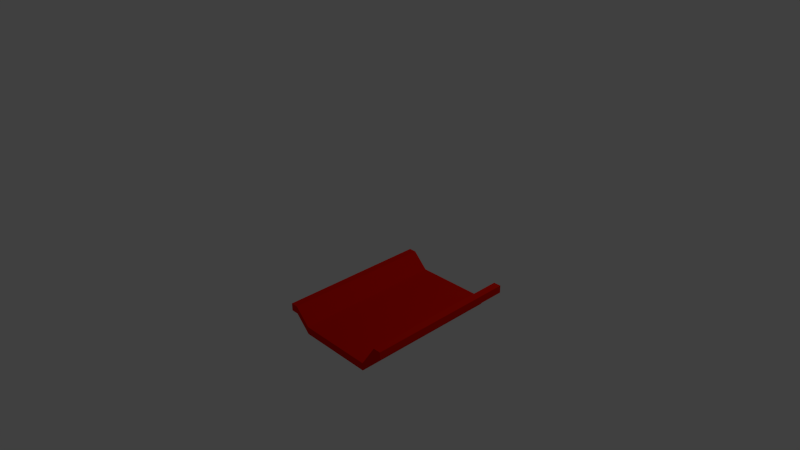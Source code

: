 # Source: tile-BLENDER_v254.blend  (saved by Blender 2.54.0; exported with 4.5.12 LTS)
import bpy
from mathutils import Matrix  # noqa: F401  (used for matrix-valued properties, if any)

bpy.ops.wm.read_factory_settings(use_empty=True)
scene = bpy.context.scene
scene.name = 'Scene'

# ---- collections
col_collection_1 = bpy.data.collections.new('Collection 1'); scene.collection.children.link(col_collection_1)

# ---- materials (node trees are filled in below, after node groups)
mat_rooftile = bpy.data.materials.new('rooftile')
mat_rooftile.alpha_threshold = 0.0
mat_rooftile.use_transparent_shadow = False
mat_rooftile.diffuse_color = (0.8, 0.007345, 0.0, 1.0)
mat_rooftile.roughness = 0.5
mat_rooftile.line_color = (0.0, 0.0, 0.0, 1.0)

# ---- material node trees

# ---- world
world_world = bpy.data.worlds.new('World'); scene.world = world_world
world_world.color = (0.05088, 0.05088, 0.05088)
world_world.use_sun_shadow = False
world_world.sun_shadow_jitter_overblur = 0.0
world_world.cycles.sampling_method = 'MANUAL'
world_world.cycles.sample_map_resolution = 256

# ---- cameras
cam_camera = bpy.data.cameras.new('Camera')
cam_camera.clip_end = 100.0
cam_camera.lens = 35.0
cam_camera.ortho_scale = 7.314
cam_camera.dof.focus_distance = 0.0
cam_camera.dof.aperture_fstop = 128.0

# ---- lights
light_lamp = bpy.data.lights.new('Lamp', 'POINT')
light_lamp.transmission_factor = 0.0
light_lamp.cutoff_distance = 30.0
light_lamp.energy = 100.0
light_lamp.shadow_buffer_clip_start = 1.001
light_lamp.shadow_soft_size = 1.0
light_lamp.shadow_maximum_resolution = 0.006
light_lamp.use_absolute_resolution = True
light_lamp.cycles.use_multiple_importance_sampling = False

# ---- meshes
me_mesh = bpy.data.meshes.new('Mesh')
me_mesh.from_pydata([(0.7, 0.2, 0.0), (0.8, 0.2, 0.0), (1.0, 0.0, 0.0), (2.0, 0.0, 0.0), (2.2, 0.3, 0.0), (2.3, 0.3, 0.0), (2.3, 0.4, 0.0), (2.2, 0.4, 0.0), (2.0, 0.1, 0.0), (1.0, 0.1, 0.0), (0.8, 0.3, 0.0), (0.7, 0.3, 0.0), (0.7, 0.3, 1.994), (0.8, 0.3, 1.994), (1.0, 0.1, 1.994), (2.0, 0.1, 1.994), (2.2, 0.4, 1.994), (2.3, 0.4, 1.994), (2.3, 0.3, 1.994), (2.2, 0.3, 1.994), (2.0, 0.0, 1.994), (1.0, 0.0, 1.994), (0.8, 0.2, 1.994), (0.7, 0.2, 1.994)], [], [(5, 4, 7, 6), (4, 3, 8, 7), (3, 2, 9, 8), (2, 1, 10, 9), (1, 0, 11, 10), (10, 11, 12, 13), (11, 0, 23, 12), (9, 10, 13, 14), (8, 9, 14, 15), (7, 8, 15, 16), (5, 6, 17, 18), (6, 7, 16, 17), (4, 5, 18, 19), (3, 4, 19, 20), (2, 3, 20, 21), (1, 2, 21, 22), (0, 1, 22, 23), (16, 19, 18, 17), (15, 20, 19, 16), (14, 21, 20, 15), (13, 22, 21, 14), (12, 23, 22, 13)])
me_mesh.materials.append(mat_rooftile)
me_mesh.use_remesh_preserve_volume = False
me_mesh.use_remesh_preserve_attributes = False
me_mesh.use_mirror_vertex_groups = False
me_mesh.update()

# ---- objects
ob_roof_tile = bpy.data.objects.new('roof tile', me_mesh)
ob_lamp = bpy.data.objects.new('Lamp', light_lamp)
ob_camera = bpy.data.objects.new('Camera', cam_camera)

# ---- transforms, parenting, visibility, modifiers, constraints
ob_roof_tile.location = (0.0, 0.0, 0.0)
ob_roof_tile.rotation_euler = (-4.712, -0.0, 0.0)
ob_roof_tile.empty_display_type = 'ARROWS'
ob_roof_tile.lineart.crease_threshold = 0.0
ob_lamp.location = (4.076, 1.005, 5.904)
ob_lamp.rotation_euler = (0.6503, 0.05522, 1.866)
ob_lamp.lock_rotations_4d = False
ob_lamp.empty_display_type = 'ARROWS'
ob_lamp.color = (0.0, 0.0, 0.0, 0.0)
ob_lamp.lineart.crease_threshold = 0.0
ob_camera.location = (7.481, -6.508, 5.344)
ob_camera.rotation_euler = (1.109, 0.01082, 0.8149)
ob_camera.lock_rotations_4d = False
ob_camera.empty_display_type = 'ARROWS'
ob_camera.color = (0.0, 0.0, 0.0, 0.0)
ob_camera.display_type = 'WIRE'
ob_camera.lineart.crease_threshold = 0.0

# ---- collection membership
col_collection_1.objects.link(ob_roof_tile)
col_collection_1.objects.link(ob_lamp)
col_collection_1.objects.link(ob_camera)

# ---- scene / render settings (as saved in the file)
scene.camera = ob_camera
scene.frame_start = 1; scene.frame_end = 250; scene.frame_set(1)
scene.render.engine = 'BLENDER_EEVEE_NEXT'
scene.render.image_settings.color_mode = 'RGB'
scene.render.image_settings.compression = 90
scene.render.resolution_percentage = 50
scene.render.dither_intensity = 0.0
scene.render.bake_margin = 2
scene.render.bake_bias = 0.0
scene.cycles.use_denoising = False
scene.cycles.samples = 10
scene.cycles.sampling_pattern = 'TABULATED_SOBOL'
scene.cycles.light_sampling_threshold = 0.0
scene.cycles.use_adaptive_sampling = False
scene.cycles.use_light_tree = False
scene.cycles.blur_glossy = 0.0
scene.cycles.volume_bounces = 1
scene.cycles.pixel_filter_type = 'GAUSSIAN'
scene.cycles.sample_clamp_indirect = 0.0
scene.view_settings.view_transform = 'Standard'
bpy.context.view_layer.update()
